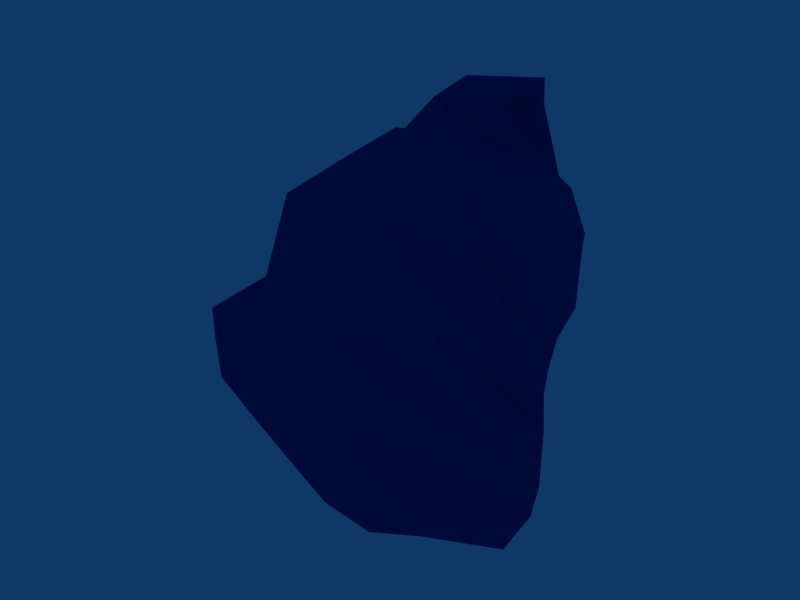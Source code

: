 # Source: Mineral_Two.blend  (saved by Blender 2.49.2; exported with 4.5.12 LTS)
import bpy
from mathutils import Matrix  # noqa: F401  (used for matrix-valued properties, if any)

bpy.ops.wm.read_factory_settings(use_empty=True)
scene = bpy.context.scene
scene.name = 'Scene'

# ---- collections
col_collection_1 = bpy.data.collections.new('Collection 1'); scene.collection.children.link(col_collection_1)

# ---- materials (node trees are filled in below, after node groups)
mat_material_005 = bpy.data.materials.new('Material.005')
mat_material_005.alpha_threshold = 0.0
mat_material_005.diffuse_color = (0.02456, 0.1794, 0.5524, 1.0)
mat_material_005.roughness = 0.5
mat_material_005.line_color = (0.0, 0.0, 0.0, 1.0)

# ---- material node trees

# ---- world
world_world = bpy.data.worlds.new('World'); scene.world = world_world
world_world.color = (0.05656, 0.2208, 0.4)
world_world.use_sun_shadow = False
world_world.sun_shadow_jitter_overblur = 0.0
world_world.cycles.sampling_method = 'MANUAL'
world_world.cycles.sample_map_resolution = 256

# ---- meshes
me_cube_005 = bpy.data.meshes.new('Cube.005')
me_cube_005.from_pydata([(1.223, 0.6363, -0.7661), (2.019, -0.6252, -1.237), (-0.6232, -0.9219, -1.719), (-0.9621, 0.05836, -1.706), (1.41, 0.6879, 1.309), (0.741, -1.045, 1.757), (-1.127, -0.1864, 0.03742), (0.2051, 1.463, 1.692), (0.5243, -1.15, -1.672), (1.567, 0.09396, -1.079), (0.222, 0.1753, -1.38), (-0.5107, -0.5236, -1.932), (1.311, -0.2594, 1.651), (-0.2743, -0.6421, 1.097), (-0.4986, 0.5966, 0.9075), (0.5823, 1.078, 1.623), (1.49, -1.397, 0.7583), (1.548, 0.6901, 0.152), (-1.74, -0.6932, -0.9811), (-1.798, 0.5858, -1.267), (1.037, -0.5741, -1.923), (0.2078, 0.2313, 2.023), (1.628, -0.01555, 0.2114), (-1.048, -1.009, -0.6767), (-1.838, 0.1105, -0.9728), (0.4332, 0.363, -0.2734), (1.288, -1.068, -1.489), (-0.04041, -1.105, -1.806), (1.328, 0.3888, -0.8991), (1.851, -0.2355, -1.223), (0.8689, 0.5715, -1.003), (-0.4615, 0.06736, -1.64), (-0.3984, -0.8074, -1.895), (-0.8081, -0.1806, -1.814), (1.271, 0.1747, 1.478), (0.9389, -0.684, 1.733), (0.316, -1.06, 1.84), (-0.791, -0.3984, 0.4447), (-0.88, 0.1528, 0.4328), (-0.2536, 1.007, 1.228), (0.9359, 0.9316, 1.401), (0.6709, 1.329, 1.78), (2.051, -0.7358, -0.6426), (0.9168, -1.254, 1.453), (1.327, 0.6191, -0.3991), (1.544, 0.7368, 0.7684), (-1.194, -0.7891, -1.393), (-2.051, -0.6452, -0.5083), (-1.424, 0.2941, -1.56), (-0.8112, 0.7971, 0.1099), (0.9697, -0.8498, -1.866), (1.492, -0.2353, -1.622), (0.6903, -0.3051, -1.783), (0.4809, -0.6991, -2.122), (0.2223, 0.6823, 2.122), (0.6016, 0.6729, 1.933), (0.5277, -0.02774, 1.817), (-0.01117, -0.2035, 1.59), (1.491, -0.3624, 1.099), (1.611, 0.3792, 0.2117), (1.632, 0.09771, -0.4744), (1.868, -0.5033, 0.119), (-0.7184, -1.121, 0.3358), (-0.0002686, -1.024, 0.1934), (-0.4395, -1.164, -1.183), (-1.51, -1.049, -0.9701), (-1.537, 0.3705, -0.16), (-1.75, -0.2747, -0.9511), (-1.354, -0.1969, -1.498), (-1.976, 0.4148, -1.129), (0.1704, 0.3759, -0.9304), (1.146, 0.6923, 0.002786), (0.905, 1.526, 0.6061), (-0.6276, 0.7055, -0.6978), (1.767, -0.6468, -1.729), (0.9703, 0.02664, -1.324), (0.4014, -0.9567, -2.041), (-0.03047, -0.3305, -1.957), (0.7851, 1.13, 2.103), (0.6288, 0.3976, 1.614), (-0.3126, 0.1595, 1.162), (0.4087, -0.5459, 1.975), (1.593, 0.2926, 0.8871), (1.482, 0.397, -0.3927), (1.266, -0.8022, 1.347), (1.855, -0.23, -0.6012), (0.09982, -1.544, 1.61), (0.1937, -1.115, -0.8732), (-1.549, -1.054, -0.4878), (-0.8946, -1.056, -1.366), (-1.717, -0.06705, -0.33), (-1.242, -0.5166, -1.45), (-1.503, 0.6892, -0.09309), (-1.53, 0.09973, -1.557), (0.9547, 0.6217, -0.5888), (1.345, 1.114, 0.7056), (-0.7883, 0.3683, -1.35), (0.3485, 1.544, 0.6856)], [], [(29, 1, 26, 74), (9, 29, 74, 51), (74, 26, 8, 50), (51, 74, 50, 20), (28, 9, 51, 75), (0, 28, 75, 30), (75, 51, 20, 52), (30, 75, 52, 10), (50, 8, 27, 76), (20, 50, 76, 53), (76, 27, 2, 32), (53, 76, 32, 11), (52, 20, 53, 77), (10, 52, 77, 31), (77, 53, 11, 33), (31, 77, 33, 3), (41, 7, 39, 78), (15, 41, 78, 55), (78, 39, 14, 54), (55, 78, 54, 21), (40, 15, 55, 79), (4, 40, 79, 34), (79, 55, 21, 56), (34, 79, 56, 12), (54, 14, 38, 80), (21, 54, 80, 57), (80, 38, 6, 37), (57, 80, 37, 13), (56, 21, 57, 81), (12, 56, 81, 35), (81, 57, 13, 36), (35, 81, 36, 5), (45, 4, 34, 82), (17, 45, 82, 59), (82, 34, 12, 58), (59, 82, 58, 22), (44, 17, 59, 83), (0, 44, 83, 28), (83, 59, 22, 60), (28, 83, 60, 9), (58, 12, 35, 84), (22, 58, 84, 61), (84, 35, 5, 43), (61, 84, 43, 16), (60, 22, 61, 85), (9, 60, 85, 29), (85, 61, 16, 42), (29, 85, 42, 1), (43, 5, 36, 86), (16, 43, 86, 63), (86, 36, 13, 62), (63, 86, 62, 23), (42, 16, 63, 87), (1, 42, 87, 26), (87, 63, 23, 64), (26, 87, 64, 8), (62, 13, 37, 88), (23, 62, 88, 65), (88, 37, 6, 47), (65, 88, 47, 18), (64, 23, 65, 89), (8, 64, 89, 27), (89, 65, 18, 46), (27, 89, 46, 2), (47, 6, 38, 90), (18, 47, 90, 67), (90, 38, 14, 66), (67, 90, 66, 24), (46, 18, 67, 91), (2, 46, 91, 32), (91, 67, 24, 68), (32, 91, 68, 11), (66, 14, 39, 92), (24, 66, 92, 69), (92, 39, 7, 49), (69, 92, 49, 19), (68, 24, 69, 93), (11, 68, 93, 33), (93, 69, 19, 48), (33, 93, 48, 3), (44, 0, 30, 94), (17, 44, 94, 71), (94, 30, 10, 70), (71, 94, 70, 25), (45, 17, 71, 95), (4, 45, 95, 40), (95, 71, 25, 72), (40, 95, 72, 15), (70, 10, 31, 96), (25, 70, 96, 73), (96, 31, 3, 48), (73, 96, 48, 19), (72, 25, 73, 97), (15, 72, 97, 41), (97, 73, 19, 49), (41, 97, 49, 7)])
me_cube_005.materials.append(mat_material_005)
me_cube_005.use_remesh_preserve_volume = False
me_cube_005.use_remesh_preserve_attributes = False
me_cube_005.use_mirror_vertex_groups = False
me_cube_005.update()

# ---- objects
ob_cube_004 = bpy.data.objects.new('Cube.004', me_cube_005)

# ---- transforms, parenting, visibility, modifiers, constraints
ob_cube_004.location = (-0.004347, 0.02148, 0.02278)
ob_cube_004.scale = (1.446, 1.446, 1.446)
ob_cube_004.lock_rotations_4d = False
ob_cube_004.empty_display_type = 'ARROWS'
ob_cube_004.lineart.crease_threshold = 0.0

# ---- collection membership
col_collection_1.objects.link(ob_cube_004)

# ---- scene / render settings (as saved in the file)
scene.frame_start = 1; scene.frame_end = 250; scene.frame_set(1)
scene.render.engine = 'BLENDER_EEVEE_NEXT'
scene.render.image_settings.file_format = 'JPEG'
scene.render.image_settings.color_mode = 'RGB'
scene.render.image_settings.compression = 90
scene.render.resolution_x = 800
scene.render.resolution_y = 600
scene.render.pixel_aspect_x = 100.0
scene.render.pixel_aspect_y = 100.0
scene.render.fps = 25
scene.render.dither_intensity = 0.0
scene.render.use_compositing = False
scene.render.use_sequencer = False
scene.render.bake_margin = 2
scene.render.bake_bias = 0.0
scene.render.use_stamp_time = False
scene.render.use_stamp_date = False
scene.render.use_stamp_frame = False
scene.render.use_stamp_camera = False
scene.render.use_stamp_scene = False
scene.render.use_stamp_filename = False
scene.render.use_stamp_render_time = False
scene.render.stamp_font_size = 0
scene.cycles.use_denoising = False
scene.cycles.samples = 10
scene.cycles.sampling_pattern = 'TABULATED_SOBOL'
scene.cycles.light_sampling_threshold = 0.0
scene.cycles.use_adaptive_sampling = False
scene.cycles.use_light_tree = False
scene.cycles.blur_glossy = 0.0
scene.cycles.volume_bounces = 1
scene.cycles.pixel_filter_type = 'GAUSSIAN'
scene.cycles.sample_clamp_indirect = 0.0
scene.view_settings.view_transform = 'Raw'
bpy.context.view_layer.update()

# ---- added for rendering (the .blend has no active camera): camera
cam_auto = bpy.data.cameras.new('AutoCamera')
cam_auto.lens = 50.0
cam_auto.sensor_width = 36.0
cam_auto.clip_end = 1000.0
ob_auto_camera = bpy.data.objects.new('AutoCamera', cam_auto)
scene.collection.objects.link(ob_auto_camera)
ob_auto_camera.location = (8.90711, -10.6723, 7.15195)
ob_auto_camera.rotation_euler = (1.09748, -7.21219e-08, 0.694738)
scene.camera = ob_auto_camera
bpy.context.view_layer.update()
